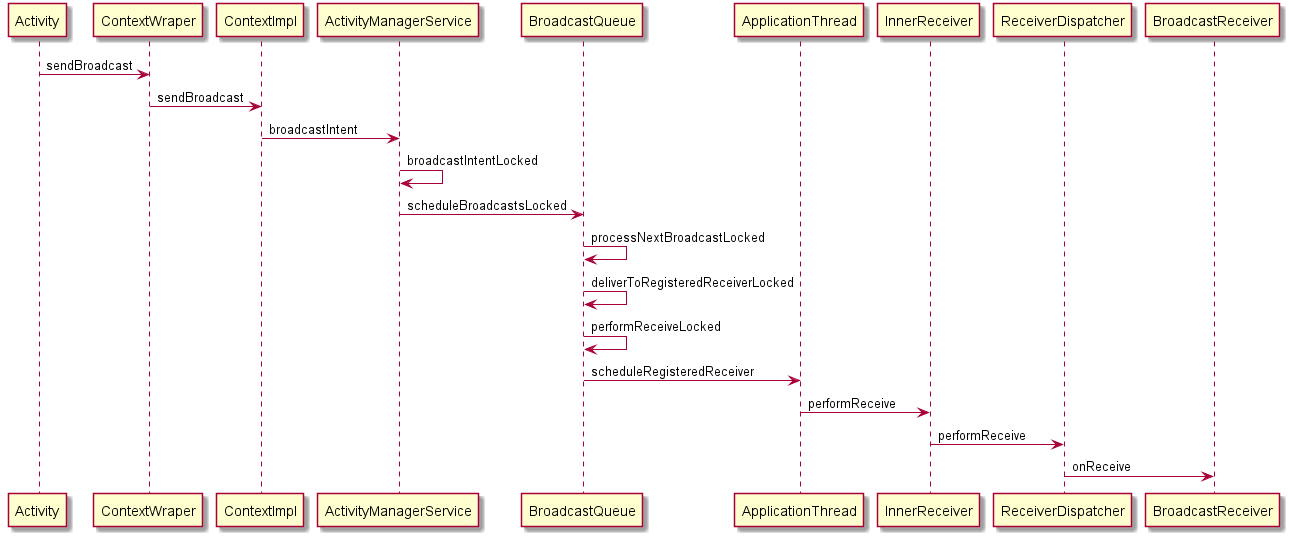

The diagram above was rendered by PlantUML. Its source (embedded in the PNG):
@startuml
Activity -> ContextWraper: sendBroadcast
ContextWraper -> ContextImpl: sendBroadcast
ContextImpl -> ActivityManagerService: broadcastIntent
ActivityManagerService -> ActivityManagerService: broadcastIntentLocked
ActivityManagerService -> BroadcastQueue: scheduleBroadcastsLocked
BroadcastQueue -> BroadcastQueue: processNextBroadcastLocked
BroadcastQueue -> BroadcastQueue: deliverToRegisteredReceiverLocked
BroadcastQueue -> BroadcastQueue: performReceiveLocked
BroadcastQueue -> ApplicationThread: scheduleRegisteredReceiver
ApplicationThread -> InnerReceiver: performReceive
InnerReceiver -> ReceiverDispatcher: performReceive
ReceiverDispatcher -> BroadcastReceiver: onReceive
@enduml